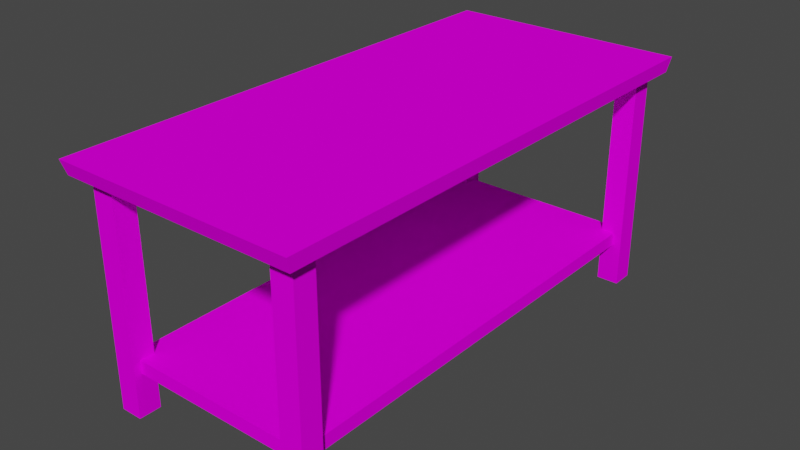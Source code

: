 # Source: table_1.blend  (saved by Blender 3.5.10; exported with 4.5.12 LTS)
import bpy
from mathutils import Matrix  # noqa: F401  (used for matrix-valued properties, if any)

bpy.ops.wm.read_factory_settings(use_empty=True)
scene = bpy.context.scene
scene.name = 'Scene'

# ---- collections
col_collection = bpy.data.collections.new('Collection'); scene.collection.children.link(col_collection)

# ---- images (referenced by path relative to the original .blend; pixels are not part of the script)
import os
ASSET_DIR = os.environ.get("B2B_ASSET_DIR", "")  # directory of the original .blend (textures are referenced by path, not embedded)
HERE = os.path.dirname(os.path.abspath(__file__))  # packed textures are extracted next to this script under _unpacked/

def load_image(name, relpath, width, height, colorspace="sRGB"):
    """Load a texture the original file referenced (path relative to the .blend, or extracted next to this script)."""
    p = next((c for c in (os.path.join(HERE, relpath), os.path.join(ASSET_DIR, relpath)) if relpath and os.path.exists(c)), "")
    if p:
        img = bpy.data.images.load(p, check_existing=True)
        img.name = name
    else:  # same state as the original file: an image datablock whose file is absent (Cycles renders it pink)
        img = bpy.data.images.new(name, width, height)
        img.source = "FILE"
        img.filepath = "//" + (relpath or name)
    img.colorspace_settings.name = colorspace
    return img
img_woodfine_jpg = load_image('WoodFine.jpg', 'WoodFine.jpg', 1024, 1024, 'sRGB')

# ---- materials (node trees are filled in below, after node groups)
mat_woodfine = bpy.data.materials.new('WoodFine')
mat_woodfine.use_transparent_shadow = False
mat_woodfine.roughness = 1.0
mat_woodfine.specular_intensity = 0.0

# ---- material node trees
mat_woodfine.use_nodes = True; mat_woodfine.node_tree.nodes.clear()
_N = mat_woodfine.node_tree.nodes; _L = mat_woodfine.node_tree.links
n0 = _N.new('ShaderNodeBsdfPrincipled'); n0.name = 'Principled BSDF'; n0.location = (10, 300)
n0.distribution = 'GGX'
n0.subsurface_method = 'RANDOM_WALK_SKIN'
n0.inputs[2].default_value = 1.0
n0.inputs[3].default_value = 1.45
n0.inputs[13].default_value = 0.0
n0.inputs[27].default_value = (0.0, 0.0, 0.0, 1.0)
n0.inputs[28].default_value = 1.0
n1 = _N.new('ShaderNodeOutputMaterial'); n1.name = 'Material Output'; n1.location = (300, 300)
n2 = _N.new('ShaderNodeNormalMap'); n2.name = 'Normal Map'; n2.location = (-300, -300)
n2.label = 'Normal/Map'
n2.inputs[0].default_value = 0.0
n3 = _N.new('ShaderNodeTexImage'); n3.name = 'Image Texture'; n3.location = (-300, 600)
n3.image = img_woodfine_jpg
_L.new(n0.outputs[0], n1.inputs[0])
_L.new(n2.outputs[0], n0.inputs[5])
_L.new(n3.outputs[0], n0.inputs[0])
n1.is_active_output = True

# ---- world
world_world = bpy.data.worlds.new('World'); scene.world = world_world
world_world.use_nodes = True; world_world.node_tree.nodes.clear()
_N = world_world.node_tree.nodes; _L = world_world.node_tree.links
n0 = _N.new('ShaderNodeOutputWorld'); n0.name = 'World Output'; n0.location = (300, 300)
n1 = _N.new('ShaderNodeBackground'); n1.name = 'Background'; n1.location = (10, 300)
n1.inputs[0].default_value = (0.05088, 0.05088, 0.05088, 1.0)
_L.new(n1.outputs[0], n0.inputs[0])
n0.is_active_output = True
world_world.color = (0.05088, 0.05088, 0.05088)
world_world.use_sun_shadow = False
world_world.sun_shadow_jitter_overblur = 0.0

# ---- meshes
me_table_01 = bpy.data.meshes.new('Table_01')
me_table_01.from_pydata([(-0.2987, 0.6023, -0.4004), (-0.2981, 0.6029, 0.2177), (-0.2987, 0.664, -0.4004), (-0.2981, 0.6633, 0.2177), (-0.2371, 0.6023, -0.4004), (-0.2377, 0.6029, 0.2177), (-0.2371, 0.664, -0.4004), (-0.2377, 0.6633, 0.2177), (0.2987, 0.6023, -0.4004), (0.2981, 0.6029, 0.2177), (0.2987, 0.664, -0.4004), (0.2981, 0.6633, 0.2177), (0.2371, 0.6023, -0.4004), (0.2377, 0.6029, 0.2177), (0.2371, 0.664, -0.4004), (0.2377, 0.6633, 0.2177), (-0.2987, -0.6023, -0.4004), (-0.2981, -0.6029, 0.2177), (-0.2987, -0.664, -0.4004), (-0.2981, -0.6633, 0.2177), (-0.2371, -0.6023, -0.4004), (-0.2377, -0.6029, 0.2177), (-0.2371, -0.664, -0.4004), (-0.2377, -0.6633, 0.2177), (0.2987, -0.6023, -0.4004), (0.2981, -0.6029, 0.2177), (0.2987, -0.664, -0.4004), (0.2981, -0.6633, 0.2177), (0.2371, -0.6023, -0.4004), (0.2377, -0.6029, 0.2177), (0.2371, -0.664, -0.4004), (0.2377, -0.6633, 0.2177), (-0.3293, -0.6998, 0.2108), (-0.3353, -0.7126, 0.2509), (-0.3293, 0.6998, 0.2108), (-0.3353, 0.7126, 0.2509), (0.3293, -0.6998, 0.2108), (0.3353, -0.7126, 0.2509), (0.3293, 0.6998, 0.2108), (0.3353, 0.7126, 0.2509), (-0.2745, -0.6426, -0.2846), (-0.2745, -0.6426, -0.2477), (-0.2745, 0.6426, -0.2846), (-0.2745, 0.6426, -0.2477), (0.2745, -0.6426, -0.2846), (0.2745, -0.6426, -0.2477), (0.2745, 0.6426, -0.2846), (0.2745, 0.6426, -0.2477)], [], [(0, 1, 3, 2), (2, 3, 7, 6), (6, 7, 5, 4), (4, 5, 1, 0), (2, 6, 4, 0), (8, 10, 11, 9), (10, 14, 15, 11), (14, 12, 13, 15), (12, 8, 9, 13), (10, 8, 12, 14), (16, 18, 19, 17), (18, 22, 23, 19), (22, 20, 21, 23), (20, 16, 17, 21), (18, 16, 20, 22), (24, 25, 27, 26), (26, 27, 31, 30), (30, 31, 29, 28), (28, 29, 25, 24), (26, 30, 28, 24), (32, 33, 35, 34), (34, 35, 39, 38), (38, 39, 37, 36), (36, 37, 33, 32), (34, 38, 36, 32), (39, 35, 33, 37), (40, 41, 43, 42), (42, 43, 47, 46), (46, 47, 45, 44), (44, 45, 41, 40), (42, 46, 44, 40), (47, 43, 41, 45)])
me_table_01.polygons.foreach_set('use_smooth', [True] * 32)
_k = set([(0, 1), (0, 2), (0, 4), (2, 3), (2, 6), (4, 5), (4, 6), (6, 7), (8, 9), (8, 10), (8, 12), (10, 11), (10, 14), (12, 13), (12, 14), (14, 15), (16, 17), (16, 18), (16, 20), (18, 19), (18, 22), (20, 21), (20, 22), (22, 23), (24, 25), (24, 26), (24, 28), (26, 27), (26, 30), (28, 29), (28, 30), (30, 31), (32, 33), (32, 34), (32, 36), (33, 35), (33, 37), (34, 35), (34, 38), (35, 39), (36, 37), (36, 38), (37, 39), (38, 39), (40, 41), (40, 42), (40, 44), (41, 43), (41, 45), (42, 43), (42, 46), (43, 47), (44, 45), (44, 46), (45, 47), (46, 47)])
me_table_01.attributes.new('sharp_edge', 'BOOLEAN', 'EDGE').data.foreach_set('value', [ (min(e.vertices), max(e.vertices)) in _k for e in me_table_01.edges])
_uv = me_table_01.uv_layers.new(name='UVMap')
_uv.uv.foreach_set('vector', [0.2715, 0.07741, 0.7052, 0.07693, 0.7052, 0.0346, 0.2715, 0.03412, 0.2715, 0.7096, 0.7052, 0.7091, 0.7052, 0.6668, 0.2715, 0.6663, 0.2715, 0.03412, 0.7052, 0.0346, 0.7052, 0.07693, 0.2715, 0.07741, 0.2715, 0.6663, 0.7052, 0.6668, 0.7052, 0.7091, 0.2715, 0.7096, 0.9659, 0.7096, 0.9659, 0.6663, 0.9226, 0.6663, 0.9226, 0.7096, 0.2715, 0.07741, 0.2715, 0.03412, 0.7052, 0.0346, 0.7052, 0.07693, 0.2715, 0.2904, 0.2715, 0.3337, 0.7052, 0.3332, 0.7052, 0.2909, 0.2715, 0.03412, 0.2715, 0.07741, 0.7052, 0.07693, 0.7052, 0.0346, 0.2715, 0.3337, 0.2715, 0.2904, 0.7052, 0.2909, 0.7052, 0.3332, 0.9659, 0.2904, 0.9226, 0.2904, 0.9226, 0.3337, 0.9659, 0.3337, 0.2715, 0.9226, 0.2715, 0.9659, 0.7052, 0.9654, 0.7052, 0.9231, 0.2715, 0.7096, 0.2715, 0.6663, 0.7052, 0.6668, 0.7052, 0.7091, 0.2715, 0.9659, 0.2715, 0.9226, 0.7052, 0.9231, 0.7052, 0.9654, 0.2715, 0.6663, 0.2715, 0.7096, 0.7052, 0.7091, 0.7052, 0.6668, 0.03412, 0.7096, 0.07741, 0.7096, 0.07741, 0.6663, 0.03412, 0.6663, 0.2715, 0.9226, 0.7052, 0.9231, 0.7052, 0.9654, 0.2715, 0.9659, 0.2715, 0.2904, 0.7052, 0.2909, 0.7052, 0.3332, 0.2715, 0.3337, 0.2715, 0.9659, 0.7052, 0.9654, 0.7052, 0.9231, 0.2715, 0.9226, 0.2715, 0.3337, 0.7052, 0.3332, 0.7052, 0.2909, 0.2715, 0.2904, 0.03412, 0.2904, 0.03412, 0.3337, 0.07741, 0.3337, 0.07741, 0.2904, 1.032, 0.3403, 1.041, 0.3121, 0.04061, 0.3121, 0.0496, 0.3403, 0.7717, 0.3403, 0.7759, 0.3121, 0.3053, 0.3121, 0.3096, 0.3403, 0.0496, 0.3403, 0.04061, 0.3121, 1.041, 0.3121, 1.032, 0.3403, 0.3096, 0.3403, 0.3053, 0.3121, 0.7759, 0.3121, 0.7717, 0.3403, 0.991, 0.731, 0.991, 0.269, 0.00899, 0.269, 0.00899, 0.731, 1.0, 0.2647, 1.0, 0.7353, 0.0, 0.7353, 0.0, 0.2647, 0.9915, 0.6879, 0.9915, 0.662, 0.08969, 0.662, 0.08969, 0.6879, 0.7332, 0.6879, 0.7332, 0.662, 0.348, 0.662, 0.348, 0.6879, 0.08969, 0.6879, 0.08969, 0.662, 0.9915, 0.662, 0.9915, 0.6879, 0.348, 0.6879, 0.348, 0.662, 0.7332, 0.662, 0.7332, 0.6879, 0.9509, 0.6926, 0.9509, 0.3074, 0.04908, 0.3074, 0.04908, 0.6926, 0.9509, 0.3074, 0.9509, 0.6926, 0.04908, 0.6926, 0.04908, 0.3074])
me_table_01.materials.append(mat_woodfine)
me_table_01.update()
me_table_01.normals_split_custom_set([tuple(v) for v in zip(*[iter([-1.0, 0.0, 0.001102, -1.0, 0.0, 0.001102, -1.0, 0.0, 0.001102, -1.0, 0.0, 0.001102, 0.0, 1.0, 0.001103, 0.0, 1.0, 0.001103, 0.0, 1.0, 0.001103, 0.0, 1.0, 0.001103, 1.0, 0.0, 0.001102, 1.0, 0.0, 0.001102, 1.0, 0.0, 0.001102, 1.0, 0.0, 0.001102, 0.0, -1.0, 0.001103, 0.0, -1.0, 0.001103, 0.0, -1.0, 0.001103, 0.0, -1.0, 0.001103, 0.0, 0.0, -1.0, 0.0, 0.0, -1.0, 0.0, 0.0, -1.0, 0.0, 0.0, -1.0, 1.0, 0.0, 0.001102, 1.0, 0.0, 0.001102, 1.0, 0.0, 0.001102, 1.0, 0.0, 0.001102, 0.0, 1.0, 0.001103, 0.0, 1.0, 0.001103, 0.0, 1.0, 0.001103, 0.0, 1.0, 0.001103, -1.0, 0.0, 0.001102, -1.0, 0.0, 0.001102, -1.0, 0.0, 0.001102, -1.0, 0.0, 0.001102, 0.0, -1.0, 0.001103, 0.0, -1.0, 0.001103, 0.0, -1.0, 0.001103, 0.0, -1.0, 0.001103, 0.0, 0.0, -1.0, 0.0, 0.0, -1.0, 0.0, 0.0, -1.0, 0.0, 0.0, -1.0, -1.0, 0.0, 0.001102, -1.0, 0.0, 0.001102, -1.0, 0.0, 0.001102, -1.0, 0.0, 0.001102, 0.0, -1.0, 0.001103, 0.0, -1.0, 0.001103, 0.0, -1.0, 0.001103, 0.0, -1.0, 0.001103, 1.0, 0.0, 0.001102, 1.0, 0.0, 0.001102, 1.0, 0.0, 0.001102, 1.0, 0.0, 0.001102, 0.0, 1.0, 0.001103, 0.0, 1.0, 0.001103, 0.0, 1.0, 0.001103, 0.0, 1.0, 0.001103, 0.0, 0.0, -1.0, 0.0, 0.0, -1.0, 0.0, 0.0, -1.0, 0.0, 0.0, -1.0, 1.0, 0.0, 0.001102, 1.0, 0.0, 0.001102, 1.0, 0.0, 0.001102, 1.0, 0.0, 0.001102, 0.0, -1.0, 0.001103, 0.0, -1.0, 0.001103, 0.0, -1.0, 0.001103, 0.0, -1.0, 0.001103, -1.0, 0.0, 0.001102, -1.0, 0.0, 0.001102, -1.0, 0.0, 0.001102, -1.0, 0.0, 0.001102, 0.0, 1.0, 0.001103, 0.0, 1.0, 0.001103, 0.0, 1.0, 0.001103, 0.0, 1.0, 0.001103, 0.0, 0.0, -1.0, 0.0, 0.0, -1.0, 0.0, 0.0, -1.0, 0.0, 0.0, -1.0, -0.9889, 0.0, -0.1485, -0.9889, 0.0, -0.1485, -0.9889, 0.0, -0.1485, -0.9889, 0.0, -0.1485, 0.0, 0.9527, -0.304, 0.0, 0.9527, -0.304, 0.0, 0.9527, -0.304, 0.0, 0.9527, -0.304, 0.9889, 0.0, -0.1485, 0.9889, 0.0, -0.1485, 0.9889, 0.0, -0.1485, 0.9889, 0.0, -0.1485, 0.0, -0.9527, -0.304, 0.0, -0.9527, -0.304, 0.0, -0.9527, -0.304, 0.0, -0.9527, -0.304, 0.0, 0.0, -1.0, 0.0, 0.0, -1.0, 0.0, 0.0, -1.0, 0.0, 0.0, -1.0, 0.0, 0.0, 1.0, 0.0, 0.0, 1.0, 0.0, 0.0, 1.0, 0.0, 0.0, 1.0, -1.0, 0.0, 0.0, -1.0, 0.0, 0.0, -1.0, 0.0, 0.0, -1.0, 0.0, 0.0, 0.0, 1.0, 0.0, 0.0, 1.0, 0.0, 0.0, 1.0, 0.0, 0.0, 1.0, 0.0, 1.0, 0.0, 0.0, 1.0, 0.0, 0.0, 1.0, 0.0, 0.0, 1.0, 0.0, 0.0, 0.0, -1.0, 0.0, 0.0, -1.0, 0.0, 0.0, -1.0, 0.0, 0.0, -1.0, 0.0, 0.0, 0.0, -1.0, 0.0, 0.0, -1.0, 0.0, 0.0, -1.0, 0.0, 0.0, -1.0, 0.0, 0.0, 1.0, 0.0, 0.0, 1.0, 0.0, 0.0, 1.0, 0.0, 0.0, 1.0])] * 3)])

# ---- objects
ob_table_01 = bpy.data.objects.new('Table_01', me_table_01)

# ---- transforms, parenting, visibility, modifiers, constraints
ob_table_01.location = (0.0, 0.0, 0.0)
ob_table_01.color = (0.8, 0.8, 0.8, 1.0)

# ---- collection membership
col_collection.objects.link(ob_table_01)

# ---- scene / render settings (as saved in the file)
scene.frame_start = 1; scene.frame_end = 250; scene.frame_set(1)
scene.render.engine = 'BLENDER_EEVEE_NEXT'
scene.cycles.sampling_pattern = 'TABULATED_SOBOL'
scene.view_settings.view_transform = 'Filmic'
bpy.context.view_layer.update()

# ---- added for rendering (the .blend has no active camera and no usable light): camera, sun
cam_auto = bpy.data.cameras.new('AutoCamera')
cam_auto.lens = 50.0
cam_auto.sensor_width = 36.0
cam_auto.clip_end = 1000.0
ob_auto_camera = bpy.data.objects.new('AutoCamera', cam_auto)
scene.collection.objects.link(ob_auto_camera)
ob_auto_camera.location = (1.57697, -1.89236, 1.18685)
ob_auto_camera.rotation_euler = (1.09748, -7.21219e-08, 0.694738)
scene.camera = ob_auto_camera
light_auto_sun = bpy.data.lights.new('AutoSun', 'SUN')
light_auto_sun.energy = 3.0
light_auto_sun.angle = 0.0523599
ob_auto_sun = bpy.data.objects.new('AutoSun', light_auto_sun)
scene.collection.objects.link(ob_auto_sun)
ob_auto_sun.rotation_euler = (0.872665, 0.174533, 0.523599)
bpy.context.view_layer.update()

